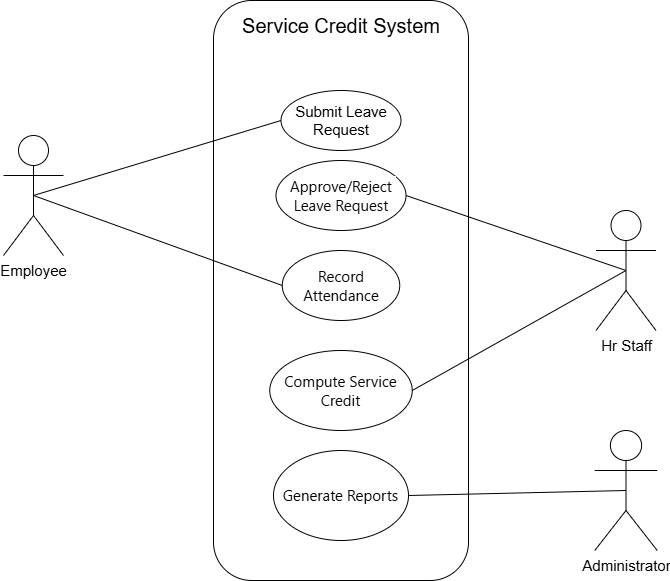

The diagram above was exported from draw.io. Its source (the exported page's mxGraphModel, read from the mxfile embedded in the PNG):
<mxGraphModel dx="1044" dy="538" grid="1" gridSize="10" guides="1" tooltips="1" connect="1" arrows="1" fold="1" page="1" pageScale="1" pageWidth="850" pageHeight="1100" background="none" math="0" shadow="0">
  <root>
    <mxCell id="0" />
    <mxCell id="1" parent="0" />
    <mxCell id="FfAt0-PDhGwPPkjjXrGE-2" value="&lt;font style=&quot;font-size: 15px;&quot;&gt;Employee&lt;/font&gt;" style="shape=umlActor;verticalLabelPosition=bottom;verticalAlign=top;html=1;outlineConnect=0;" parent="1" vertex="1">
      <mxGeometry x="80" y="475" width="60" height="120" as="geometry" />
    </mxCell>
    <mxCell id="FfAt0-PDhGwPPkjjXrGE-3" value="&lt;font style=&quot;font-size: 15px;&quot;&gt;Administrator&lt;/font&gt;" style="shape=umlActor;verticalLabelPosition=bottom;verticalAlign=top;html=1;outlineConnect=0;" parent="1" vertex="1">
      <mxGeometry x="671.25" y="770" width="62.5" height="120" as="geometry" />
    </mxCell>
    <mxCell id="FfAt0-PDhGwPPkjjXrGE-4" value="&lt;font style=&quot;font-size: 15px;&quot;&gt;Hr Staff&lt;/font&gt;" style="shape=umlActor;verticalLabelPosition=bottom;verticalAlign=top;html=1;outlineConnect=0;" parent="1" vertex="1">
      <mxGeometry x="672.5" y="550" width="60" height="120" as="geometry" />
    </mxCell>
    <mxCell id="FfAt0-PDhGwPPkjjXrGE-5" value="" style="rounded=1;whiteSpace=wrap;html=1;" parent="1" vertex="1">
      <mxGeometry x="290" y="340" width="255" height="580" as="geometry" />
    </mxCell>
    <mxCell id="FfAt0-PDhGwPPkjjXrGE-6" value="&lt;font style=&quot;font-size: 15px;&quot;&gt;Submit Leave Request&lt;/font&gt;" style="ellipse;whiteSpace=wrap;html=1;" parent="1" vertex="1">
      <mxGeometry x="357.5" y="430" width="120" height="60" as="geometry" />
    </mxCell>
    <mxCell id="FfAt0-PDhGwPPkjjXrGE-7" value="&lt;span style=&quot;font-family: &amp;quot;Segoe UI Historic&amp;quot;, &amp;quot;Segoe UI&amp;quot;, Helvetica, Arial, sans-serif; font-size: 15px; text-align: start; white-space-collapse: preserve; background-color: rgb(255, 255, 255);&quot;&gt;&lt;font style=&quot;color: rgb(0, 0, 0);&quot;&gt;Approve/Reject Leave Request&lt;/font&gt;&lt;/span&gt;" style="ellipse;whiteSpace=wrap;html=1;" parent="1" vertex="1">
      <mxGeometry x="352.5" y="500" width="130" height="70" as="geometry" />
    </mxCell>
    <mxCell id="FfAt0-PDhGwPPkjjXrGE-8" value="&lt;span style=&quot;font-family: &amp;quot;Segoe UI Historic&amp;quot;, &amp;quot;Segoe UI&amp;quot;, Helvetica, Arial, sans-serif; font-size: 15px; text-align: start; white-space-collapse: preserve; background-color: rgb(255, 255, 255);&quot;&gt;&lt;font style=&quot;color: rgb(0, 0, 0);&quot;&gt;Record Attendance&lt;/font&gt;&lt;/span&gt;" style="ellipse;whiteSpace=wrap;html=1;" parent="1" vertex="1">
      <mxGeometry x="358.75" y="590" width="117.5" height="70" as="geometry" />
    </mxCell>
    <mxCell id="FfAt0-PDhGwPPkjjXrGE-9" value="&lt;span style=&quot;font-family: &amp;quot;Segoe UI Historic&amp;quot;, &amp;quot;Segoe UI&amp;quot;, Helvetica, Arial, sans-serif; font-size: 15px; text-align: start; white-space-collapse: preserve; background-color: rgb(255, 255, 255);&quot;&gt;&lt;font style=&quot;color: rgb(0, 0, 0);&quot;&gt;Compute Service Credit&lt;/font&gt;&lt;/span&gt;" style="ellipse;whiteSpace=wrap;html=1;" parent="1" vertex="1">
      <mxGeometry x="346.25" y="690" width="142.5" height="80" as="geometry" />
    </mxCell>
    <mxCell id="FfAt0-PDhGwPPkjjXrGE-10" value="&lt;span style=&quot;font-family: &amp;quot;Segoe UI Historic&amp;quot;, &amp;quot;Segoe UI&amp;quot;, Helvetica, Arial, sans-serif; font-size: 15px; text-align: start; white-space-collapse: preserve; background-color: rgb(255, 255, 255);&quot;&gt;&lt;font style=&quot;color: rgb(0, 0, 0);&quot;&gt;Generate Reports&lt;/font&gt;&lt;/span&gt;" style="ellipse;whiteSpace=wrap;html=1;" parent="1" vertex="1">
      <mxGeometry x="350" y="790" width="135" height="90" as="geometry" />
    </mxCell>
    <mxCell id="FfAt0-PDhGwPPkjjXrGE-13" value="" style="endArrow=none;html=1;rounded=0;exitX=0.5;exitY=0.5;exitDx=0;exitDy=0;exitPerimeter=0;entryX=0;entryY=0.5;entryDx=0;entryDy=0;" parent="1" source="FfAt0-PDhGwPPkjjXrGE-2" target="FfAt0-PDhGwPPkjjXrGE-6" edge="1">
      <mxGeometry width="50" height="50" relative="1" as="geometry">
        <mxPoint x="140" y="630" as="sourcePoint" />
        <mxPoint x="190" y="580" as="targetPoint" />
      </mxGeometry>
    </mxCell>
    <mxCell id="FfAt0-PDhGwPPkjjXrGE-14" value="" style="endArrow=none;html=1;rounded=0;exitX=0.5;exitY=0.5;exitDx=0;exitDy=0;exitPerimeter=0;entryX=0;entryY=0.5;entryDx=0;entryDy=0;" parent="1" source="FfAt0-PDhGwPPkjjXrGE-2" target="FfAt0-PDhGwPPkjjXrGE-8" edge="1">
      <mxGeometry width="50" height="50" relative="1" as="geometry">
        <mxPoint x="120" y="620" as="sourcePoint" />
        <mxPoint x="360" y="470" as="targetPoint" />
      </mxGeometry>
    </mxCell>
    <mxCell id="FfAt0-PDhGwPPkjjXrGE-15" value="" style="endArrow=none;html=1;rounded=0;exitX=1;exitY=0.5;exitDx=0;exitDy=0;entryX=0.5;entryY=0.5;entryDx=0;entryDy=0;entryPerimeter=0;" parent="1" source="FfAt0-PDhGwPPkjjXrGE-7" target="FfAt0-PDhGwPPkjjXrGE-4" edge="1">
      <mxGeometry width="50" height="50" relative="1" as="geometry">
        <mxPoint x="120" y="620" as="sourcePoint" />
        <mxPoint x="360" y="470" as="targetPoint" />
      </mxGeometry>
    </mxCell>
    <mxCell id="FfAt0-PDhGwPPkjjXrGE-17" value="" style="endArrow=none;html=1;rounded=0;exitX=1;exitY=0.5;exitDx=0;exitDy=0;entryX=0.5;entryY=0.5;entryDx=0;entryDy=0;entryPerimeter=0;" parent="1" source="FfAt0-PDhGwPPkjjXrGE-9" target="FfAt0-PDhGwPPkjjXrGE-4" edge="1">
      <mxGeometry width="50" height="50" relative="1" as="geometry">
        <mxPoint x="493" y="545" as="sourcePoint" />
        <mxPoint x="700" y="520" as="targetPoint" />
      </mxGeometry>
    </mxCell>
    <mxCell id="FfAt0-PDhGwPPkjjXrGE-18" value="" style="endArrow=none;html=1;rounded=0;exitX=1;exitY=0.5;exitDx=0;exitDy=0;entryX=0.5;entryY=0.5;entryDx=0;entryDy=0;entryPerimeter=0;" parent="1" source="FfAt0-PDhGwPPkjjXrGE-10" target="FfAt0-PDhGwPPkjjXrGE-3" edge="1">
      <mxGeometry width="50" height="50" relative="1" as="geometry">
        <mxPoint x="499" y="740" as="sourcePoint" />
        <mxPoint x="700" y="520" as="targetPoint" />
      </mxGeometry>
    </mxCell>
    <mxCell id="FfAt0-PDhGwPPkjjXrGE-19" value="&lt;font style=&quot;font-size: 20px;&quot;&gt;Service Credit System&lt;/font&gt;" style="text;html=1;align=center;verticalAlign=middle;whiteSpace=wrap;rounded=0;" parent="1" vertex="1">
      <mxGeometry x="317.5" y="350" width="200" height="30" as="geometry" />
    </mxCell>
  </root>
</mxGraphModel>